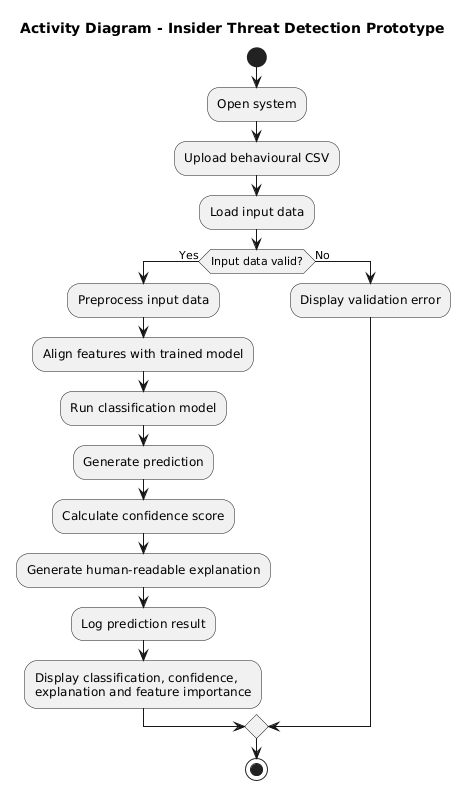

The diagram above was rendered by PlantUML. Its source (embedded in the PNG):
@startuml
title Activity Diagram - Insider Threat Detection Prototype

start

:Open system;

:Upload behavioural CSV;

:Load input data;

if (Input data valid?) then (Yes)
    :Preprocess input data;
    :Align features with trained model;
    :Run classification model;
    :Generate prediction;
    :Calculate confidence score;
    :Generate human-readable explanation;
    :Log prediction result;
    :Display classification, confidence,\nexplanation and feature importance;
else (No)
    :Display validation error;
endif

stop
@enduml